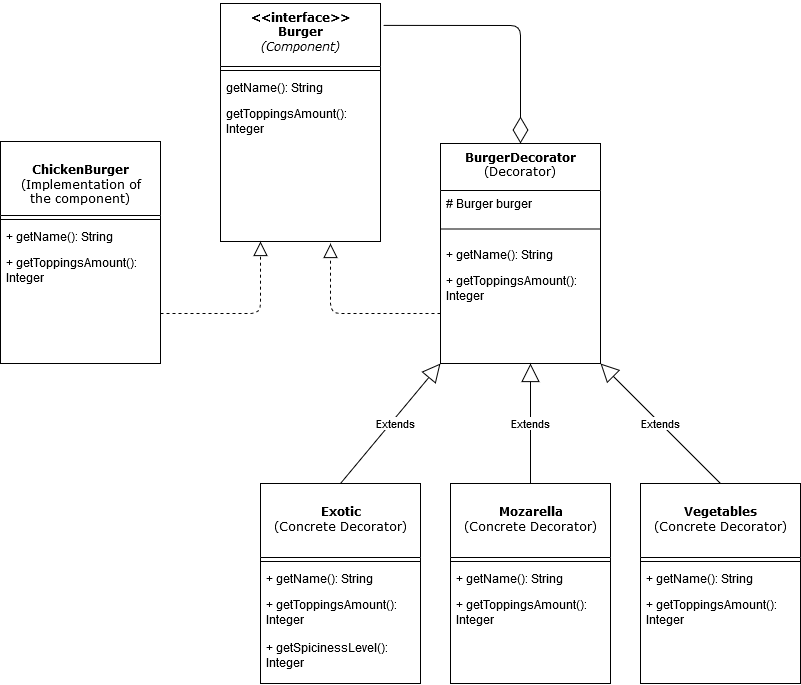

The diagram above was exported from draw.io. Its source (the exported page's mxGraphModel, read from the mxfile embedded in the PNG):
<mxGraphModel dx="1422" dy="791" grid="1" gridSize="10" guides="1" tooltips="1" connect="1" arrows="1" fold="1" page="1" pageScale="1" pageWidth="1100" pageHeight="850" background="#ffffff" math="0" shadow="0">
  <root>
    <mxCell id="0" />
    <mxCell id="1" parent="0" />
    <mxCell id="78961159f06e98e8-17" value="&lt;div&gt;&amp;lt;&amp;lt;interface&amp;gt;&amp;gt;&lt;/div&gt;&lt;div&gt;Burger&lt;/div&gt;&lt;div&gt;&lt;i&gt;&lt;span style=&quot;font-weight: normal&quot;&gt;(Component)&lt;/span&gt;&lt;/i&gt;&lt;br&gt;&lt;/div&gt;" style="swimlane;html=1;fontStyle=1;align=center;verticalAlign=top;childLayout=stackLayout;horizontal=1;startSize=63;horizontalStack=0;resizeParent=1;resizeLast=0;collapsible=1;marginBottom=0;swimlaneFillColor=#ffffff;rounded=0;shadow=0;comic=0;labelBackgroundColor=none;strokeWidth=1;fillColor=none;fontFamily=Verdana;fontSize=12" parent="1" vertex="1">
      <mxGeometry x="450" y="20" width="160" height="238" as="geometry" />
    </mxCell>
    <mxCell id="78961159f06e98e8-19" value="" style="line;html=1;strokeWidth=1;fillColor=none;align=left;verticalAlign=middle;spacingTop=-1;spacingLeft=3;spacingRight=3;rotatable=0;labelPosition=right;points=[];portConstraint=eastwest;" parent="78961159f06e98e8-17" vertex="1">
      <mxGeometry y="63" width="160" height="8" as="geometry" />
    </mxCell>
    <mxCell id="78961159f06e98e8-20" value="getName(): String" style="text;html=1;strokeColor=none;fillColor=none;align=left;verticalAlign=top;spacingLeft=4;spacingRight=4;whiteSpace=wrap;overflow=hidden;rotatable=0;points=[[0,0.5],[1,0.5]];portConstraint=eastwest;" parent="78961159f06e98e8-17" vertex="1">
      <mxGeometry y="71" width="160" height="26" as="geometry" />
    </mxCell>
    <mxCell id="78961159f06e98e8-27" value="&lt;div&gt;getToppingsAmount(): Integer&lt;/div&gt;" style="text;html=1;strokeColor=none;fillColor=none;align=left;verticalAlign=top;spacingLeft=4;spacingRight=4;whiteSpace=wrap;overflow=hidden;rotatable=0;points=[[0,0.5],[1,0.5]];portConstraint=eastwest;" parent="78961159f06e98e8-17" vertex="1">
      <mxGeometry y="97" width="160" height="42" as="geometry" />
    </mxCell>
    <mxCell id="FqVs2HRaBP4anbtRYw7j-2" value="&lt;div&gt;&lt;br&gt;&lt;/div&gt;&lt;div&gt;ChickenBurger&lt;/div&gt;&lt;div&gt;&lt;span style=&quot;font-weight: normal&quot;&gt;(Implementation of &lt;br&gt;&lt;/span&gt;&lt;/div&gt;&lt;div&gt;&lt;span style=&quot;font-weight: normal&quot;&gt;the component)&lt;/span&gt;&lt;br&gt;&lt;/div&gt;" style="swimlane;html=1;fontStyle=1;align=center;verticalAlign=top;childLayout=stackLayout;horizontal=1;startSize=74;horizontalStack=0;resizeParent=1;resizeLast=0;collapsible=1;marginBottom=0;swimlaneFillColor=#ffffff;rounded=0;shadow=0;comic=0;labelBackgroundColor=none;strokeWidth=1;fillColor=none;fontFamily=Verdana;fontSize=12" vertex="1" parent="1">
      <mxGeometry x="230" y="158" width="160" height="222" as="geometry" />
    </mxCell>
    <mxCell id="FqVs2HRaBP4anbtRYw7j-3" value="" style="line;html=1;strokeWidth=1;fillColor=none;align=left;verticalAlign=middle;spacingTop=-1;spacingLeft=3;spacingRight=3;rotatable=0;labelPosition=right;points=[];portConstraint=eastwest;" vertex="1" parent="FqVs2HRaBP4anbtRYw7j-2">
      <mxGeometry y="74" width="160" height="8" as="geometry" />
    </mxCell>
    <mxCell id="FqVs2HRaBP4anbtRYw7j-4" value="+ getName(): String" style="text;html=1;strokeColor=none;fillColor=none;align=left;verticalAlign=top;spacingLeft=4;spacingRight=4;whiteSpace=wrap;overflow=hidden;rotatable=0;points=[[0,0.5],[1,0.5]];portConstraint=eastwest;" vertex="1" parent="FqVs2HRaBP4anbtRYw7j-2">
      <mxGeometry y="82" width="160" height="26" as="geometry" />
    </mxCell>
    <mxCell id="FqVs2HRaBP4anbtRYw7j-5" value="+ getToppingsAmount(): Integer" style="text;html=1;strokeColor=none;fillColor=none;align=left;verticalAlign=top;spacingLeft=4;spacingRight=4;whiteSpace=wrap;overflow=hidden;rotatable=0;points=[[0,0.5],[1,0.5]];portConstraint=eastwest;" vertex="1" parent="FqVs2HRaBP4anbtRYw7j-2">
      <mxGeometry y="108" width="160" height="52" as="geometry" />
    </mxCell>
    <mxCell id="FqVs2HRaBP4anbtRYw7j-6" value="&lt;div&gt;BurgerDecorator&lt;/div&gt;&lt;div&gt;&lt;span style=&quot;font-weight: normal&quot;&gt;(Decorator)&lt;/span&gt;&lt;br&gt;&lt;/div&gt;" style="swimlane;html=1;fontStyle=1;align=center;verticalAlign=top;childLayout=stackLayout;horizontal=1;startSize=47;horizontalStack=0;resizeParent=1;resizeLast=0;collapsible=1;marginBottom=0;swimlaneFillColor=#ffffff;rounded=0;shadow=0;comic=0;labelBackgroundColor=none;strokeWidth=1;fillColor=none;fontFamily=Verdana;fontSize=12" vertex="1" parent="1">
      <mxGeometry x="670" y="160" width="160" height="220" as="geometry" />
    </mxCell>
    <mxCell id="FqVs2HRaBP4anbtRYw7j-20" value="# Burger burger" style="text;html=1;strokeColor=none;fillColor=none;align=left;verticalAlign=top;spacingLeft=4;spacingRight=4;whiteSpace=wrap;overflow=hidden;rotatable=0;points=[[0,0.5],[1,0.5]];portConstraint=eastwest;" vertex="1" parent="FqVs2HRaBP4anbtRYw7j-6">
      <mxGeometry y="47" width="160" height="26" as="geometry" />
    </mxCell>
    <mxCell id="FqVs2HRaBP4anbtRYw7j-7" value="" style="line;html=1;strokeWidth=1;fillColor=none;align=left;verticalAlign=middle;spacingTop=-1;spacingLeft=3;spacingRight=3;rotatable=0;labelPosition=right;points=[];portConstraint=eastwest;" vertex="1" parent="FqVs2HRaBP4anbtRYw7j-6">
      <mxGeometry y="73" width="160" height="25" as="geometry" />
    </mxCell>
    <mxCell id="FqVs2HRaBP4anbtRYw7j-8" value="+ getName(): String" style="text;html=1;strokeColor=none;fillColor=none;align=left;verticalAlign=top;spacingLeft=4;spacingRight=4;whiteSpace=wrap;overflow=hidden;rotatable=0;points=[[0,0.5],[1,0.5]];portConstraint=eastwest;" vertex="1" parent="FqVs2HRaBP4anbtRYw7j-6">
      <mxGeometry y="98" width="160" height="26" as="geometry" />
    </mxCell>
    <mxCell id="FqVs2HRaBP4anbtRYw7j-9" value="&lt;div&gt;+ getToppingsAmount(): Integer&lt;/div&gt;" style="text;html=1;strokeColor=none;fillColor=none;align=left;verticalAlign=top;spacingLeft=4;spacingRight=4;whiteSpace=wrap;overflow=hidden;rotatable=0;points=[[0,0.5],[1,0.5]];portConstraint=eastwest;" vertex="1" parent="FqVs2HRaBP4anbtRYw7j-6">
      <mxGeometry y="124" width="160" height="42" as="geometry" />
    </mxCell>
    <mxCell id="FqVs2HRaBP4anbtRYw7j-15" value="" style="endArrow=diamondThin;endFill=0;endSize=24;html=1;exitX=1.019;exitY=0.092;exitDx=0;exitDy=0;entryX=0.5;entryY=0;entryDx=0;entryDy=0;exitPerimeter=0;" edge="1" parent="1" source="78961159f06e98e8-17" target="FqVs2HRaBP4anbtRYw7j-6">
      <mxGeometry width="160" relative="1" as="geometry">
        <mxPoint x="970" y="290" as="sourcePoint" />
        <mxPoint x="830" y="290" as="targetPoint" />
        <Array as="points">
          <mxPoint x="750" y="42" />
          <mxPoint x="750" y="80" />
        </Array>
      </mxGeometry>
    </mxCell>
    <mxCell id="FqVs2HRaBP4anbtRYw7j-16" value="" style="endArrow=block;dashed=1;endFill=0;endSize=12;html=1;entryX=0.25;entryY=1;entryDx=0;entryDy=0;" edge="1" parent="1" target="78961159f06e98e8-17">
      <mxGeometry width="160" relative="1" as="geometry">
        <mxPoint x="390" y="330" as="sourcePoint" />
        <mxPoint x="450" y="80" as="targetPoint" />
        <Array as="points">
          <mxPoint x="490" y="330" />
        </Array>
      </mxGeometry>
    </mxCell>
    <mxCell id="FqVs2HRaBP4anbtRYw7j-19" value="" style="endArrow=block;dashed=1;endFill=0;endSize=12;html=1;" edge="1" parent="1">
      <mxGeometry width="160" relative="1" as="geometry">
        <mxPoint x="670" y="330" as="sourcePoint" />
        <mxPoint x="560" y="260" as="targetPoint" />
        <Array as="points">
          <mxPoint x="560" y="330" />
        </Array>
      </mxGeometry>
    </mxCell>
    <mxCell id="FqVs2HRaBP4anbtRYw7j-21" value="&lt;div&gt;&lt;br&gt;&lt;/div&gt;&lt;div&gt;Exotic&lt;/div&gt;&lt;div&gt;&lt;span style=&quot;font-weight: normal&quot;&gt;(Concrete Decorator)&lt;br&gt;&lt;/span&gt;&lt;/div&gt;" style="swimlane;html=1;fontStyle=1;align=center;verticalAlign=top;childLayout=stackLayout;horizontal=1;startSize=74;horizontalStack=0;resizeParent=1;resizeLast=0;collapsible=1;marginBottom=0;swimlaneFillColor=#ffffff;rounded=0;shadow=0;comic=0;labelBackgroundColor=none;strokeWidth=1;fillColor=none;fontFamily=Verdana;fontSize=12" vertex="1" parent="1">
      <mxGeometry x="490" y="500" width="160" height="200" as="geometry" />
    </mxCell>
    <mxCell id="FqVs2HRaBP4anbtRYw7j-22" value="" style="line;html=1;strokeWidth=1;fillColor=none;align=left;verticalAlign=middle;spacingTop=-1;spacingLeft=3;spacingRight=3;rotatable=0;labelPosition=right;points=[];portConstraint=eastwest;" vertex="1" parent="FqVs2HRaBP4anbtRYw7j-21">
      <mxGeometry y="74" width="160" height="8" as="geometry" />
    </mxCell>
    <mxCell id="FqVs2HRaBP4anbtRYw7j-23" value="+ getName(): String" style="text;html=1;strokeColor=none;fillColor=none;align=left;verticalAlign=top;spacingLeft=4;spacingRight=4;whiteSpace=wrap;overflow=hidden;rotatable=0;points=[[0,0.5],[1,0.5]];portConstraint=eastwest;" vertex="1" parent="FqVs2HRaBP4anbtRYw7j-21">
      <mxGeometry y="82" width="160" height="26" as="geometry" />
    </mxCell>
    <mxCell id="FqVs2HRaBP4anbtRYw7j-24" value="&lt;div&gt;+ getToppingsAmount(): Integer&lt;/div&gt;&lt;div&gt;&lt;br&gt;&lt;/div&gt;&lt;div&gt;+ getSpicinessLevel(): Integer&lt;/div&gt;&lt;div&gt;&lt;br&gt;&lt;/div&gt;" style="text;html=1;strokeColor=none;fillColor=none;align=left;verticalAlign=top;spacingLeft=4;spacingRight=4;whiteSpace=wrap;overflow=hidden;rotatable=0;points=[[0,0.5],[1,0.5]];portConstraint=eastwest;" vertex="1" parent="FqVs2HRaBP4anbtRYw7j-21">
      <mxGeometry y="108" width="160" height="82" as="geometry" />
    </mxCell>
    <mxCell id="FqVs2HRaBP4anbtRYw7j-25" value="Extends" style="endArrow=block;endSize=16;endFill=0;html=1;exitX=0.5;exitY=0;exitDx=0;exitDy=0;entryX=0;entryY=1;entryDx=0;entryDy=0;" edge="1" parent="1" source="FqVs2HRaBP4anbtRYw7j-21" target="FqVs2HRaBP4anbtRYw7j-6">
      <mxGeometry x="0.0325" y="-4" width="160" relative="1" as="geometry">
        <mxPoint x="420" y="460" as="sourcePoint" />
        <mxPoint x="570" y="380" as="targetPoint" />
        <mxPoint as="offset" />
      </mxGeometry>
    </mxCell>
    <mxCell id="FqVs2HRaBP4anbtRYw7j-26" value="&lt;div&gt;&lt;br&gt;&lt;/div&gt;&lt;div&gt;Mozarella&lt;/div&gt;&lt;div&gt;&lt;span style=&quot;font-weight: normal&quot;&gt;(Concrete Decorator)&lt;br&gt;&lt;/span&gt;&lt;/div&gt;" style="swimlane;html=1;fontStyle=1;align=center;verticalAlign=top;childLayout=stackLayout;horizontal=1;startSize=74;horizontalStack=0;resizeParent=1;resizeLast=0;collapsible=1;marginBottom=0;swimlaneFillColor=#ffffff;rounded=0;shadow=0;comic=0;labelBackgroundColor=none;strokeWidth=1;fillColor=none;fontFamily=Verdana;fontSize=12" vertex="1" parent="1">
      <mxGeometry x="680" y="500" width="160" height="200" as="geometry" />
    </mxCell>
    <mxCell id="FqVs2HRaBP4anbtRYw7j-27" value="" style="line;html=1;strokeWidth=1;fillColor=none;align=left;verticalAlign=middle;spacingTop=-1;spacingLeft=3;spacingRight=3;rotatable=0;labelPosition=right;points=[];portConstraint=eastwest;" vertex="1" parent="FqVs2HRaBP4anbtRYw7j-26">
      <mxGeometry y="74" width="160" height="8" as="geometry" />
    </mxCell>
    <mxCell id="FqVs2HRaBP4anbtRYw7j-28" value="+ getName(): String" style="text;html=1;strokeColor=none;fillColor=none;align=left;verticalAlign=top;spacingLeft=4;spacingRight=4;whiteSpace=wrap;overflow=hidden;rotatable=0;points=[[0,0.5],[1,0.5]];portConstraint=eastwest;" vertex="1" parent="FqVs2HRaBP4anbtRYw7j-26">
      <mxGeometry y="82" width="160" height="26" as="geometry" />
    </mxCell>
    <mxCell id="FqVs2HRaBP4anbtRYw7j-29" value="+ getToppingsAmount(): Integer" style="text;html=1;strokeColor=none;fillColor=none;align=left;verticalAlign=top;spacingLeft=4;spacingRight=4;whiteSpace=wrap;overflow=hidden;rotatable=0;points=[[0,0.5],[1,0.5]];portConstraint=eastwest;" vertex="1" parent="FqVs2HRaBP4anbtRYw7j-26">
      <mxGeometry y="108" width="160" height="52" as="geometry" />
    </mxCell>
    <mxCell id="FqVs2HRaBP4anbtRYw7j-30" value="&lt;div&gt;&lt;br&gt;&lt;/div&gt;&lt;div&gt;Vegetables&lt;/div&gt;&lt;div&gt;&lt;span style=&quot;font-weight: normal&quot;&gt;(Concrete Decorator)&lt;br&gt;&lt;/span&gt;&lt;/div&gt;" style="swimlane;html=1;fontStyle=1;align=center;verticalAlign=top;childLayout=stackLayout;horizontal=1;startSize=74;horizontalStack=0;resizeParent=1;resizeLast=0;collapsible=1;marginBottom=0;swimlaneFillColor=#ffffff;rounded=0;shadow=0;comic=0;labelBackgroundColor=none;strokeWidth=1;fillColor=none;fontFamily=Verdana;fontSize=12" vertex="1" parent="1">
      <mxGeometry x="870" y="500" width="160" height="200" as="geometry" />
    </mxCell>
    <mxCell id="FqVs2HRaBP4anbtRYw7j-31" value="" style="line;html=1;strokeWidth=1;fillColor=none;align=left;verticalAlign=middle;spacingTop=-1;spacingLeft=3;spacingRight=3;rotatable=0;labelPosition=right;points=[];portConstraint=eastwest;" vertex="1" parent="FqVs2HRaBP4anbtRYw7j-30">
      <mxGeometry y="74" width="160" height="8" as="geometry" />
    </mxCell>
    <mxCell id="FqVs2HRaBP4anbtRYw7j-32" value="+ getName(): String" style="text;html=1;strokeColor=none;fillColor=none;align=left;verticalAlign=top;spacingLeft=4;spacingRight=4;whiteSpace=wrap;overflow=hidden;rotatable=0;points=[[0,0.5],[1,0.5]];portConstraint=eastwest;" vertex="1" parent="FqVs2HRaBP4anbtRYw7j-30">
      <mxGeometry y="82" width="160" height="26" as="geometry" />
    </mxCell>
    <mxCell id="FqVs2HRaBP4anbtRYw7j-33" value="+ getToppingsAmount(): Integer" style="text;html=1;strokeColor=none;fillColor=none;align=left;verticalAlign=top;spacingLeft=4;spacingRight=4;whiteSpace=wrap;overflow=hidden;rotatable=0;points=[[0,0.5],[1,0.5]];portConstraint=eastwest;" vertex="1" parent="FqVs2HRaBP4anbtRYw7j-30">
      <mxGeometry y="108" width="160" height="52" as="geometry" />
    </mxCell>
    <mxCell id="FqVs2HRaBP4anbtRYw7j-34" value="Extends" style="endArrow=block;endSize=16;endFill=0;html=1;exitX=0.5;exitY=0;exitDx=0;exitDy=0;" edge="1" parent="1" source="FqVs2HRaBP4anbtRYw7j-26">
      <mxGeometry width="160" relative="1" as="geometry">
        <mxPoint x="600" y="390" as="sourcePoint" />
        <mxPoint x="760" y="380" as="targetPoint" />
      </mxGeometry>
    </mxCell>
    <mxCell id="FqVs2HRaBP4anbtRYw7j-38" value="Extends" style="endArrow=block;endSize=16;endFill=0;html=1;entryX=1;entryY=1;entryDx=0;entryDy=0;exitX=0.5;exitY=0;exitDx=0;exitDy=0;" edge="1" parent="1" source="FqVs2HRaBP4anbtRYw7j-30" target="FqVs2HRaBP4anbtRYw7j-6">
      <mxGeometry width="160" relative="1" as="geometry">
        <mxPoint x="940" y="490" as="sourcePoint" />
        <mxPoint x="1100" y="490" as="targetPoint" />
      </mxGeometry>
    </mxCell>
  </root>
</mxGraphModel>